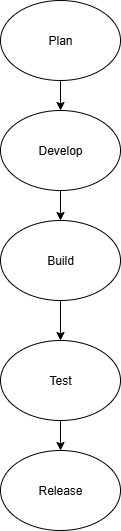

The diagram above was exported from draw.io. Its source (the exported page's mxGraphModel, read from the mxfile embedded in the PNG):
<mxGraphModel dx="1042" dy="562" grid="1" gridSize="10" guides="1" tooltips="1" connect="1" arrows="1" fold="1" page="1" pageScale="1" pageWidth="850" pageHeight="1100" math="0" shadow="0">
  <root>
    <mxCell id="0" />
    <mxCell id="1" parent="0" />
    <mxCell id="UaUH_s9uBveXrbW_M79h-1" value="Plan" style="ellipse;whiteSpace=wrap;html=1;" vertex="1" parent="1">
      <mxGeometry x="320" y="10" width="120" height="80" as="geometry" />
    </mxCell>
    <mxCell id="UaUH_s9uBveXrbW_M79h-2" value="Develop" style="ellipse;whiteSpace=wrap;html=1;" vertex="1" parent="1">
      <mxGeometry x="320" y="120" width="120" height="80" as="geometry" />
    </mxCell>
    <mxCell id="UaUH_s9uBveXrbW_M79h-3" value="Build" style="ellipse;whiteSpace=wrap;html=1;" vertex="1" parent="1">
      <mxGeometry x="320" y="230" width="120" height="80" as="geometry" />
    </mxCell>
    <mxCell id="UaUH_s9uBveXrbW_M79h-14" value="" style="edgeStyle=orthogonalEdgeStyle;rounded=0;orthogonalLoop=1;jettySize=auto;html=1;" edge="1" parent="1" source="UaUH_s9uBveXrbW_M79h-4" target="UaUH_s9uBveXrbW_M79h-5">
      <mxGeometry relative="1" as="geometry" />
    </mxCell>
    <mxCell id="UaUH_s9uBveXrbW_M79h-4" value="Test" style="ellipse;whiteSpace=wrap;html=1;" vertex="1" parent="1">
      <mxGeometry x="320" y="350" width="120" height="80" as="geometry" />
    </mxCell>
    <mxCell id="UaUH_s9uBveXrbW_M79h-5" value="Release" style="ellipse;whiteSpace=wrap;html=1;" vertex="1" parent="1">
      <mxGeometry x="320" y="460" width="120" height="80" as="geometry" />
    </mxCell>
    <mxCell id="UaUH_s9uBveXrbW_M79h-8" value="" style="endArrow=classic;html=1;rounded=0;exitX=0.5;exitY=1;exitDx=0;exitDy=0;" edge="1" parent="1" source="UaUH_s9uBveXrbW_M79h-3" target="UaUH_s9uBveXrbW_M79h-4">
      <mxGeometry width="50" height="50" relative="1" as="geometry">
        <mxPoint x="400" y="320" as="sourcePoint" />
        <mxPoint x="450" y="270" as="targetPoint" />
      </mxGeometry>
    </mxCell>
    <mxCell id="UaUH_s9uBveXrbW_M79h-11" value="" style="endArrow=classic;html=1;rounded=0;entryX=0.5;entryY=0;entryDx=0;entryDy=0;" edge="1" parent="1" target="UaUH_s9uBveXrbW_M79h-2">
      <mxGeometry width="50" height="50" relative="1" as="geometry">
        <mxPoint x="380" y="90" as="sourcePoint" />
        <mxPoint x="375" y="120" as="targetPoint" />
        <Array as="points" />
      </mxGeometry>
    </mxCell>
    <mxCell id="UaUH_s9uBveXrbW_M79h-13" value="" style="endArrow=classic;html=1;rounded=0;exitX=0.5;exitY=1;exitDx=0;exitDy=0;" edge="1" parent="1" source="UaUH_s9uBveXrbW_M79h-2">
      <mxGeometry width="50" height="50" relative="1" as="geometry">
        <mxPoint x="380" y="210" as="sourcePoint" />
        <mxPoint x="380" y="230" as="targetPoint" />
      </mxGeometry>
    </mxCell>
  </root>
</mxGraphModel>